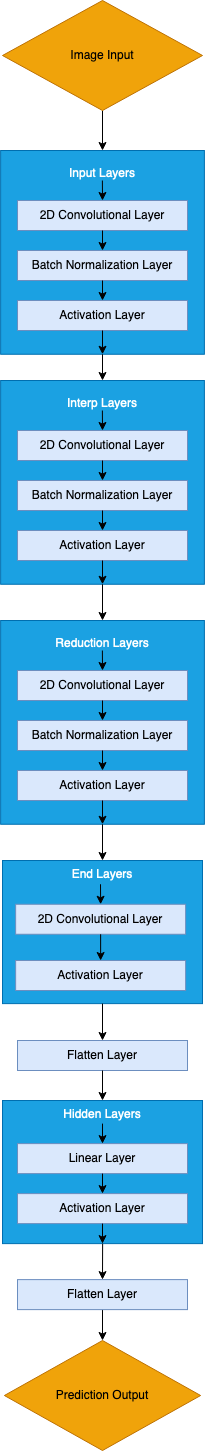

The diagram above was exported from draw.io. Its source (the exported page's mxGraphModel, read from the mxfile embedded in the PNG):
<mxGraphModel dx="1290" dy="1103" grid="1" gridSize="10" guides="1" tooltips="1" connect="1" arrows="1" fold="1" page="1" pageScale="1" pageWidth="827" pageHeight="1169" math="0" shadow="0">
  <root>
    <mxCell id="WIyWlLk6GJQsqaUBKTNV-0" />
    <mxCell id="WIyWlLk6GJQsqaUBKTNV-1" parent="WIyWlLk6GJQsqaUBKTNV-0" />
    <mxCell id="IqHgfPEU0aRcsn_U1q-t-28" value="&lt;div&gt;End Layers&lt;/div&gt;&lt;div&gt;&lt;br&gt;&lt;/div&gt;&lt;div&gt;&lt;br&gt;&lt;/div&gt;&lt;div&gt;&lt;br&gt;&lt;/div&gt;&lt;div&gt;&lt;br&gt;&lt;/div&gt;&lt;div&gt;&lt;br&gt;&lt;/div&gt;&lt;div&gt;&lt;br&gt;&lt;/div&gt;&lt;div&gt;&lt;br&gt;&lt;/div&gt;&lt;div&gt;&lt;br&gt;&lt;/div&gt;" style="rounded=0;whiteSpace=wrap;html=1;fillColor=#1ba1e2;strokeColor=#006EAF;fontStyle=0;fontColor=#ffffff;" vertex="1" parent="WIyWlLk6GJQsqaUBKTNV-1">
      <mxGeometry x="40" y="870" width="200" height="143.12" as="geometry" />
    </mxCell>
    <mxCell id="CJiUBV2rJt6neuHlQDML-28" value="&lt;div&gt;Input Layers&lt;/div&gt;&lt;div&gt;&lt;br&gt;&lt;/div&gt;&lt;div&gt;&lt;br&gt;&lt;/div&gt;&lt;div&gt;&lt;br&gt;&lt;/div&gt;&lt;div&gt;&lt;br&gt;&lt;/div&gt;&lt;div&gt;&lt;br&gt;&lt;/div&gt;&lt;div&gt;&lt;br&gt;&lt;/div&gt;&lt;div&gt;&lt;br&gt;&lt;/div&gt;&lt;div&gt;&lt;br&gt;&lt;/div&gt;&lt;div&gt;&lt;br&gt;&lt;/div&gt;&lt;div&gt;&lt;br&gt;&lt;/div&gt;&lt;div&gt;&lt;br&gt;&lt;/div&gt;" style="whiteSpace=wrap;html=1;aspect=fixed;fillColor=#1ba1e2;strokeColor=#006EAF;fontColor=#ffffff;" parent="WIyWlLk6GJQsqaUBKTNV-1" vertex="1">
      <mxGeometry x="38.13" y="159.99999999999994" width="203.75" height="203.75" as="geometry" />
    </mxCell>
    <mxCell id="CJiUBV2rJt6neuHlQDML-29" value="2D Convolutional Layer" style="rounded=0;whiteSpace=wrap;html=1;fillColor=#dae8fc;strokeColor=#6c8ebf;" parent="WIyWlLk6GJQsqaUBKTNV-1" vertex="1">
      <mxGeometry x="55.01" y="209.99999999999994" width="170" height="30" as="geometry" />
    </mxCell>
    <mxCell id="CJiUBV2rJt6neuHlQDML-30" value="Batch Normalization Layer" style="rounded=0;whiteSpace=wrap;html=1;fillColor=#dae8fc;strokeColor=#6c8ebf;" parent="WIyWlLk6GJQsqaUBKTNV-1" vertex="1">
      <mxGeometry x="55.01" y="260" width="170" height="30" as="geometry" />
    </mxCell>
    <mxCell id="CJiUBV2rJt6neuHlQDML-31" value="Activation Layer" style="rounded=0;whiteSpace=wrap;html=1;fillColor=#dae8fc;strokeColor=#6c8ebf;" parent="WIyWlLk6GJQsqaUBKTNV-1" vertex="1">
      <mxGeometry x="55.01" y="310" width="170" height="30" as="geometry" />
    </mxCell>
    <mxCell id="CJiUBV2rJt6neuHlQDML-32" value="" style="endArrow=classic;html=1;rounded=0;exitX=0.5;exitY=1;exitDx=0;exitDy=0;entryX=0.5;entryY=0;entryDx=0;entryDy=0;" parent="WIyWlLk6GJQsqaUBKTNV-1" source="CJiUBV2rJt6neuHlQDML-29" target="CJiUBV2rJt6neuHlQDML-30" edge="1">
      <mxGeometry width="50" height="50" relative="1" as="geometry">
        <mxPoint x="391.88" y="570" as="sourcePoint" />
        <mxPoint x="441.88" y="520" as="targetPoint" />
      </mxGeometry>
    </mxCell>
    <mxCell id="CJiUBV2rJt6neuHlQDML-33" value="" style="endArrow=classic;html=1;rounded=0;exitX=0.5;exitY=1;exitDx=0;exitDy=0;" parent="WIyWlLk6GJQsqaUBKTNV-1" source="CJiUBV2rJt6neuHlQDML-30" target="CJiUBV2rJt6neuHlQDML-31" edge="1">
      <mxGeometry width="50" height="50" relative="1" as="geometry">
        <mxPoint x="391.88" y="570" as="sourcePoint" />
        <mxPoint x="441.88" y="520" as="targetPoint" />
      </mxGeometry>
    </mxCell>
    <mxCell id="CJiUBV2rJt6neuHlQDML-34" value="" style="endArrow=classic;html=1;rounded=0;entryX=0.5;entryY=0;entryDx=0;entryDy=0;" parent="WIyWlLk6GJQsqaUBKTNV-1" target="CJiUBV2rJt6neuHlQDML-29" edge="1">
      <mxGeometry width="50" height="50" relative="1" as="geometry">
        <mxPoint x="139.88" y="189.99999999999994" as="sourcePoint" />
        <mxPoint x="441.88" y="520" as="targetPoint" />
      </mxGeometry>
    </mxCell>
    <mxCell id="CJiUBV2rJt6neuHlQDML-35" value="" style="endArrow=classic;html=1;rounded=0;entryX=0.5;entryY=1;entryDx=0;entryDy=0;exitX=0.5;exitY=1;exitDx=0;exitDy=0;" parent="WIyWlLk6GJQsqaUBKTNV-1" source="CJiUBV2rJt6neuHlQDML-31" target="CJiUBV2rJt6neuHlQDML-28" edge="1">
      <mxGeometry width="50" height="50" relative="1" as="geometry">
        <mxPoint x="136.88" y="209.99999999999994" as="sourcePoint" />
        <mxPoint x="136.88" y="219.99999999999994" as="targetPoint" />
      </mxGeometry>
    </mxCell>
    <mxCell id="CJiUBV2rJt6neuHlQDML-37" value="" style="endArrow=classic;html=1;rounded=0;entryX=0.5;entryY=0;entryDx=0;entryDy=0;exitX=0.5;exitY=1;exitDx=0;exitDy=0;" parent="WIyWlLk6GJQsqaUBKTNV-1" source="CJiUBV2rJt6neuHlQDML-78" target="CJiUBV2rJt6neuHlQDML-28" edge="1">
      <mxGeometry width="50" height="50" relative="1" as="geometry">
        <mxPoint x="138.125" y="343.75" as="sourcePoint" />
        <mxPoint x="440" y="500" as="targetPoint" />
      </mxGeometry>
    </mxCell>
    <mxCell id="CJiUBV2rJt6neuHlQDML-51" value="" style="endArrow=classic;html=1;rounded=0;entryX=0.5;entryY=0;entryDx=0;entryDy=0;exitX=0.5;exitY=1;exitDx=0;exitDy=0;" parent="WIyWlLk6GJQsqaUBKTNV-1" source="CJiUBV2rJt6neuHlQDML-28" target="IqHgfPEU0aRcsn_U1q-t-0" edge="1">
      <mxGeometry width="50" height="50" relative="1" as="geometry">
        <mxPoint x="136.25" y="387.19000000000005" as="sourcePoint" />
        <mxPoint x="138.1300000000001" y="437.19000000000005" as="targetPoint" />
      </mxGeometry>
    </mxCell>
    <mxCell id="CJiUBV2rJt6neuHlQDML-71" value="Prediction Output" style="rhombus;whiteSpace=wrap;html=1;fillColor=#f0a30a;strokeColor=#BD7000;fontColor=#000000;" parent="WIyWlLk6GJQsqaUBKTNV-1" vertex="1">
      <mxGeometry x="41.88" y="1350" width="196.25" height="110" as="geometry" />
    </mxCell>
    <mxCell id="CJiUBV2rJt6neuHlQDML-74" value="" style="endArrow=classic;html=1;rounded=0;exitX=0.5;exitY=1;exitDx=0;exitDy=0;entryX=0.5;entryY=0;entryDx=0;entryDy=0;" parent="WIyWlLk6GJQsqaUBKTNV-1" source="IqHgfPEU0aRcsn_U1q-t-41" target="CJiUBV2rJt6neuHlQDML-71" edge="1">
      <mxGeometry width="50" height="50" relative="1" as="geometry">
        <mxPoint x="136.26" y="1330" as="sourcePoint" />
        <mxPoint x="140.01179796196857" y="1350.0017947729093" as="targetPoint" />
      </mxGeometry>
    </mxCell>
    <mxCell id="CJiUBV2rJt6neuHlQDML-78" value="Image Input" style="rhombus;whiteSpace=wrap;html=1;fillColor=#f0a30a;strokeColor=#BD7000;fontColor=#000000;" parent="WIyWlLk6GJQsqaUBKTNV-1" vertex="1">
      <mxGeometry x="40" y="10" width="200" height="110" as="geometry" />
    </mxCell>
    <mxCell id="IqHgfPEU0aRcsn_U1q-t-0" value="&lt;div&gt;Interp Layers&lt;/div&gt;&lt;div&gt;&lt;br&gt;&lt;/div&gt;&lt;div&gt;&lt;br&gt;&lt;/div&gt;&lt;div&gt;&lt;br&gt;&lt;/div&gt;&lt;div&gt;&lt;br&gt;&lt;/div&gt;&lt;div&gt;&lt;br&gt;&lt;/div&gt;&lt;div&gt;&lt;br&gt;&lt;/div&gt;&lt;div&gt;&lt;br&gt;&lt;/div&gt;&lt;div&gt;&lt;br&gt;&lt;/div&gt;&lt;div&gt;&lt;br&gt;&lt;/div&gt;&lt;div&gt;&lt;br&gt;&lt;/div&gt;&lt;div&gt;&lt;br&gt;&lt;/div&gt;" style="whiteSpace=wrap;html=1;aspect=fixed;fillColor=#1ba1e2;strokeColor=#006EAF;fontColor=#ffffff;" vertex="1" parent="WIyWlLk6GJQsqaUBKTNV-1">
      <mxGeometry x="38.13" y="389.99999999999994" width="203.75" height="203.75" as="geometry" />
    </mxCell>
    <mxCell id="IqHgfPEU0aRcsn_U1q-t-1" value="2D Convolutional Layer" style="rounded=0;whiteSpace=wrap;html=1;fillColor=#dae8fc;strokeColor=#6c8ebf;" vertex="1" parent="WIyWlLk6GJQsqaUBKTNV-1">
      <mxGeometry x="55.01" y="439.99999999999994" width="170" height="30" as="geometry" />
    </mxCell>
    <mxCell id="IqHgfPEU0aRcsn_U1q-t-2" value="Batch Normalization Layer" style="rounded=0;whiteSpace=wrap;html=1;fillColor=#dae8fc;strokeColor=#6c8ebf;" vertex="1" parent="WIyWlLk6GJQsqaUBKTNV-1">
      <mxGeometry x="55.01" y="490" width="170" height="30" as="geometry" />
    </mxCell>
    <mxCell id="IqHgfPEU0aRcsn_U1q-t-3" value="Activation Layer" style="rounded=0;whiteSpace=wrap;html=1;fillColor=#dae8fc;strokeColor=#6c8ebf;" vertex="1" parent="WIyWlLk6GJQsqaUBKTNV-1">
      <mxGeometry x="55.01" y="540" width="170" height="30" as="geometry" />
    </mxCell>
    <mxCell id="IqHgfPEU0aRcsn_U1q-t-4" value="" style="endArrow=classic;html=1;rounded=0;exitX=0.5;exitY=1;exitDx=0;exitDy=0;entryX=0.5;entryY=0;entryDx=0;entryDy=0;" edge="1" parent="WIyWlLk6GJQsqaUBKTNV-1" source="IqHgfPEU0aRcsn_U1q-t-1" target="IqHgfPEU0aRcsn_U1q-t-2">
      <mxGeometry width="50" height="50" relative="1" as="geometry">
        <mxPoint x="391.88" y="800" as="sourcePoint" />
        <mxPoint x="441.88" y="750" as="targetPoint" />
      </mxGeometry>
    </mxCell>
    <mxCell id="IqHgfPEU0aRcsn_U1q-t-5" value="" style="endArrow=classic;html=1;rounded=0;exitX=0.5;exitY=1;exitDx=0;exitDy=0;" edge="1" parent="WIyWlLk6GJQsqaUBKTNV-1" source="IqHgfPEU0aRcsn_U1q-t-2" target="IqHgfPEU0aRcsn_U1q-t-3">
      <mxGeometry width="50" height="50" relative="1" as="geometry">
        <mxPoint x="391.88" y="800" as="sourcePoint" />
        <mxPoint x="441.88" y="750" as="targetPoint" />
      </mxGeometry>
    </mxCell>
    <mxCell id="IqHgfPEU0aRcsn_U1q-t-6" value="" style="endArrow=classic;html=1;rounded=0;entryX=0.5;entryY=0;entryDx=0;entryDy=0;" edge="1" parent="WIyWlLk6GJQsqaUBKTNV-1" target="IqHgfPEU0aRcsn_U1q-t-1">
      <mxGeometry width="50" height="50" relative="1" as="geometry">
        <mxPoint x="139.88" y="419.99999999999994" as="sourcePoint" />
        <mxPoint x="441.88" y="750" as="targetPoint" />
      </mxGeometry>
    </mxCell>
    <mxCell id="IqHgfPEU0aRcsn_U1q-t-7" value="" style="endArrow=classic;html=1;rounded=0;entryX=0.5;entryY=1;entryDx=0;entryDy=0;exitX=0.5;exitY=1;exitDx=0;exitDy=0;" edge="1" parent="WIyWlLk6GJQsqaUBKTNV-1" source="IqHgfPEU0aRcsn_U1q-t-3" target="IqHgfPEU0aRcsn_U1q-t-0">
      <mxGeometry width="50" height="50" relative="1" as="geometry">
        <mxPoint x="136.88" y="439.99999999999994" as="sourcePoint" />
        <mxPoint x="136.88" y="449.99999999999994" as="targetPoint" />
      </mxGeometry>
    </mxCell>
    <mxCell id="IqHgfPEU0aRcsn_U1q-t-8" value="&lt;div&gt;Reduction Layers&lt;/div&gt;&lt;div&gt;&lt;br&gt;&lt;/div&gt;&lt;div&gt;&lt;br&gt;&lt;/div&gt;&lt;div&gt;&lt;br&gt;&lt;/div&gt;&lt;div&gt;&lt;br&gt;&lt;/div&gt;&lt;div&gt;&lt;br&gt;&lt;/div&gt;&lt;div&gt;&lt;br&gt;&lt;/div&gt;&lt;div&gt;&lt;br&gt;&lt;/div&gt;&lt;div&gt;&lt;br&gt;&lt;/div&gt;&lt;div&gt;&lt;br&gt;&lt;/div&gt;&lt;div&gt;&lt;br&gt;&lt;/div&gt;&lt;div&gt;&lt;br&gt;&lt;/div&gt;" style="whiteSpace=wrap;html=1;aspect=fixed;fillColor=#1ba1e2;strokeColor=#006EAF;fontColor=#ffffff;" vertex="1" parent="WIyWlLk6GJQsqaUBKTNV-1">
      <mxGeometry x="38.129999999999995" y="630" width="203.75" height="203.75" as="geometry" />
    </mxCell>
    <mxCell id="IqHgfPEU0aRcsn_U1q-t-9" value="2D Convolutional Layer" style="rounded=0;whiteSpace=wrap;html=1;fillColor=#dae8fc;strokeColor=#6c8ebf;" vertex="1" parent="WIyWlLk6GJQsqaUBKTNV-1">
      <mxGeometry x="55.00999999999999" y="680" width="170" height="30" as="geometry" />
    </mxCell>
    <mxCell id="IqHgfPEU0aRcsn_U1q-t-10" value="Batch Normalization Layer" style="rounded=0;whiteSpace=wrap;html=1;fillColor=#dae8fc;strokeColor=#6c8ebf;" vertex="1" parent="WIyWlLk6GJQsqaUBKTNV-1">
      <mxGeometry x="55.00999999999999" y="730" width="170" height="30" as="geometry" />
    </mxCell>
    <mxCell id="IqHgfPEU0aRcsn_U1q-t-11" value="Activation Layer" style="rounded=0;whiteSpace=wrap;html=1;fillColor=#dae8fc;strokeColor=#6c8ebf;" vertex="1" parent="WIyWlLk6GJQsqaUBKTNV-1">
      <mxGeometry x="55.00999999999999" y="780" width="170" height="30" as="geometry" />
    </mxCell>
    <mxCell id="IqHgfPEU0aRcsn_U1q-t-12" value="" style="endArrow=classic;html=1;rounded=0;exitX=0.5;exitY=1;exitDx=0;exitDy=0;entryX=0.5;entryY=0;entryDx=0;entryDy=0;" edge="1" parent="WIyWlLk6GJQsqaUBKTNV-1" source="IqHgfPEU0aRcsn_U1q-t-9" target="IqHgfPEU0aRcsn_U1q-t-10">
      <mxGeometry width="50" height="50" relative="1" as="geometry">
        <mxPoint x="391.88" y="1040" as="sourcePoint" />
        <mxPoint x="441.88" y="990" as="targetPoint" />
      </mxGeometry>
    </mxCell>
    <mxCell id="IqHgfPEU0aRcsn_U1q-t-13" value="" style="endArrow=classic;html=1;rounded=0;exitX=0.5;exitY=1;exitDx=0;exitDy=0;" edge="1" parent="WIyWlLk6GJQsqaUBKTNV-1" source="IqHgfPEU0aRcsn_U1q-t-10" target="IqHgfPEU0aRcsn_U1q-t-11">
      <mxGeometry width="50" height="50" relative="1" as="geometry">
        <mxPoint x="391.88" y="1040" as="sourcePoint" />
        <mxPoint x="441.88" y="990" as="targetPoint" />
      </mxGeometry>
    </mxCell>
    <mxCell id="IqHgfPEU0aRcsn_U1q-t-14" value="" style="endArrow=classic;html=1;rounded=0;entryX=0.5;entryY=0;entryDx=0;entryDy=0;" edge="1" parent="WIyWlLk6GJQsqaUBKTNV-1" target="IqHgfPEU0aRcsn_U1q-t-9">
      <mxGeometry width="50" height="50" relative="1" as="geometry">
        <mxPoint x="139.88" y="660" as="sourcePoint" />
        <mxPoint x="441.88" y="990" as="targetPoint" />
      </mxGeometry>
    </mxCell>
    <mxCell id="IqHgfPEU0aRcsn_U1q-t-15" value="" style="endArrow=classic;html=1;rounded=0;entryX=0.5;entryY=1;entryDx=0;entryDy=0;exitX=0.5;exitY=1;exitDx=0;exitDy=0;" edge="1" parent="WIyWlLk6GJQsqaUBKTNV-1" source="IqHgfPEU0aRcsn_U1q-t-11" target="IqHgfPEU0aRcsn_U1q-t-8">
      <mxGeometry width="50" height="50" relative="1" as="geometry">
        <mxPoint x="136.88" y="680" as="sourcePoint" />
        <mxPoint x="136.88" y="690" as="targetPoint" />
      </mxGeometry>
    </mxCell>
    <mxCell id="IqHgfPEU0aRcsn_U1q-t-16" value="" style="endArrow=classic;html=1;rounded=0;entryX=0.5;entryY=0;entryDx=0;entryDy=0;exitX=0.5;exitY=1;exitDx=0;exitDy=0;" edge="1" parent="WIyWlLk6GJQsqaUBKTNV-1" source="IqHgfPEU0aRcsn_U1q-t-0" target="IqHgfPEU0aRcsn_U1q-t-8">
      <mxGeometry width="50" height="50" relative="1" as="geometry">
        <mxPoint x="137.63" y="650" as="sourcePoint" />
        <mxPoint x="137.7600000000001" y="703.19" as="targetPoint" />
      </mxGeometry>
    </mxCell>
    <mxCell id="IqHgfPEU0aRcsn_U1q-t-19" value="2D Convolutional Layer" style="rounded=0;whiteSpace=wrap;html=1;fillColor=#dae8fc;strokeColor=#6c8ebf;" vertex="1" parent="WIyWlLk6GJQsqaUBKTNV-1">
      <mxGeometry x="53.129999999999995" y="913.75" width="170" height="30" as="geometry" />
    </mxCell>
    <mxCell id="IqHgfPEU0aRcsn_U1q-t-21" value="Activation Layer" style="rounded=0;whiteSpace=wrap;html=1;fillColor=#dae8fc;strokeColor=#6c8ebf;" vertex="1" parent="WIyWlLk6GJQsqaUBKTNV-1">
      <mxGeometry x="53.129999999999995" y="970" width="170" height="30" as="geometry" />
    </mxCell>
    <mxCell id="IqHgfPEU0aRcsn_U1q-t-22" value="" style="endArrow=classic;html=1;rounded=0;exitX=0.5;exitY=1;exitDx=0;exitDy=0;entryX=0.5;entryY=0;entryDx=0;entryDy=0;" edge="1" parent="WIyWlLk6GJQsqaUBKTNV-1" source="IqHgfPEU0aRcsn_U1q-t-19" target="IqHgfPEU0aRcsn_U1q-t-21">
      <mxGeometry width="50" height="50" relative="1" as="geometry">
        <mxPoint x="390" y="1273.75" as="sourcePoint" />
        <mxPoint x="138.1300000000001" y="963.75" as="targetPoint" />
      </mxGeometry>
    </mxCell>
    <mxCell id="IqHgfPEU0aRcsn_U1q-t-24" value="" style="endArrow=classic;html=1;rounded=0;entryX=0.5;entryY=0;entryDx=0;entryDy=0;" edge="1" parent="WIyWlLk6GJQsqaUBKTNV-1" target="IqHgfPEU0aRcsn_U1q-t-19">
      <mxGeometry width="50" height="50" relative="1" as="geometry">
        <mxPoint x="138" y="893.75" as="sourcePoint" />
        <mxPoint x="440" y="1223.75" as="targetPoint" />
      </mxGeometry>
    </mxCell>
    <mxCell id="IqHgfPEU0aRcsn_U1q-t-26" value="" style="endArrow=classic;html=1;rounded=0;entryX=0.5;entryY=0;entryDx=0;entryDy=0;exitX=0.5;exitY=1;exitDx=0;exitDy=0;" edge="1" parent="WIyWlLk6GJQsqaUBKTNV-1" source="IqHgfPEU0aRcsn_U1q-t-8" target="IqHgfPEU0aRcsn_U1q-t-28">
      <mxGeometry width="50" height="50" relative="1" as="geometry">
        <mxPoint x="139.5" y="903.75" as="sourcePoint" />
        <mxPoint x="139.6300000000001" y="956.94" as="targetPoint" />
      </mxGeometry>
    </mxCell>
    <mxCell id="IqHgfPEU0aRcsn_U1q-t-29" value="Flatten Layer" style="rounded=0;whiteSpace=wrap;html=1;fillColor=#dae8fc;strokeColor=#6c8ebf;" vertex="1" parent="WIyWlLk6GJQsqaUBKTNV-1">
      <mxGeometry x="55.00999999999999" y="1050" width="170" height="30" as="geometry" />
    </mxCell>
    <mxCell id="IqHgfPEU0aRcsn_U1q-t-30" value="&lt;div&gt;Hidden Layers&lt;/div&gt;&lt;div&gt;&lt;br&gt;&lt;/div&gt;&lt;div&gt;&lt;br&gt;&lt;/div&gt;&lt;div&gt;&lt;br&gt;&lt;/div&gt;&lt;div&gt;&lt;br&gt;&lt;/div&gt;&lt;div&gt;&lt;br&gt;&lt;/div&gt;&lt;div&gt;&lt;br&gt;&lt;/div&gt;&lt;div&gt;&lt;br&gt;&lt;/div&gt;&lt;div&gt;&lt;br&gt;&lt;/div&gt;" style="rounded=0;whiteSpace=wrap;html=1;fillColor=#1ba1e2;strokeColor=#006EAF;fontStyle=0;fontColor=#ffffff;" vertex="1" parent="WIyWlLk6GJQsqaUBKTNV-1">
      <mxGeometry x="40.00999999999999" y="1110" width="200" height="143.12" as="geometry" />
    </mxCell>
    <mxCell id="IqHgfPEU0aRcsn_U1q-t-31" value="Linear Layer" style="rounded=0;whiteSpace=wrap;html=1;fillColor=#dae8fc;strokeColor=#6c8ebf;" vertex="1" parent="WIyWlLk6GJQsqaUBKTNV-1">
      <mxGeometry x="55.01" y="1153.12" width="170" height="30" as="geometry" />
    </mxCell>
    <mxCell id="IqHgfPEU0aRcsn_U1q-t-32" value="Activation Layer" style="rounded=0;whiteSpace=wrap;html=1;fillColor=#dae8fc;strokeColor=#6c8ebf;" vertex="1" parent="WIyWlLk6GJQsqaUBKTNV-1">
      <mxGeometry x="55.01" y="1203.12" width="170" height="30" as="geometry" />
    </mxCell>
    <mxCell id="IqHgfPEU0aRcsn_U1q-t-33" value="" style="endArrow=classic;html=1;rounded=0;exitX=0.5;exitY=1;exitDx=0;exitDy=0;" edge="1" parent="WIyWlLk6GJQsqaUBKTNV-1" source="IqHgfPEU0aRcsn_U1q-t-31">
      <mxGeometry width="50" height="50" relative="1" as="geometry">
        <mxPoint x="-129.99" y="1123.12" as="sourcePoint" />
        <mxPoint x="140.01" y="1203.12" as="targetPoint" />
      </mxGeometry>
    </mxCell>
    <mxCell id="IqHgfPEU0aRcsn_U1q-t-34" value="" style="endArrow=classic;html=1;rounded=0;entryX=0.5;entryY=0;entryDx=0;entryDy=0;" edge="1" parent="WIyWlLk6GJQsqaUBKTNV-1" target="IqHgfPEU0aRcsn_U1q-t-31">
      <mxGeometry width="50" height="50" relative="1" as="geometry">
        <mxPoint x="140.01" y="1133.12" as="sourcePoint" />
        <mxPoint x="-79.99" y="1073.12" as="targetPoint" />
      </mxGeometry>
    </mxCell>
    <mxCell id="IqHgfPEU0aRcsn_U1q-t-35" value="" style="endArrow=classic;html=1;rounded=0;exitX=0.5;exitY=1;exitDx=0;exitDy=0;entryX=0.5;entryY=1;entryDx=0;entryDy=0;" edge="1" parent="WIyWlLk6GJQsqaUBKTNV-1" source="IqHgfPEU0aRcsn_U1q-t-32" target="IqHgfPEU0aRcsn_U1q-t-30">
      <mxGeometry width="50" height="50" relative="1" as="geometry">
        <mxPoint x="-129.99" y="1123.12" as="sourcePoint" />
        <mxPoint x="190.01" y="1316.56" as="targetPoint" />
      </mxGeometry>
    </mxCell>
    <mxCell id="IqHgfPEU0aRcsn_U1q-t-36" value="" style="endArrow=classic;html=1;rounded=0;exitX=0.5;exitY=1;exitDx=0;exitDy=0;entryX=0.5;entryY=0;entryDx=0;entryDy=0;" edge="1" parent="WIyWlLk6GJQsqaUBKTNV-1" target="IqHgfPEU0aRcsn_U1q-t-29" source="IqHgfPEU0aRcsn_U1q-t-28">
      <mxGeometry width="50" height="50" relative="1" as="geometry">
        <mxPoint x="141.8800000000001" y="1190" as="sourcePoint" />
        <mxPoint x="440" y="1170" as="targetPoint" />
      </mxGeometry>
    </mxCell>
    <mxCell id="IqHgfPEU0aRcsn_U1q-t-40" value="" style="endArrow=classic;html=1;rounded=0;exitX=0.5;exitY=1;exitDx=0;exitDy=0;entryX=0.5;entryY=0;entryDx=0;entryDy=0;" edge="1" parent="WIyWlLk6GJQsqaUBKTNV-1" source="IqHgfPEU0aRcsn_U1q-t-29" target="IqHgfPEU0aRcsn_U1q-t-30">
      <mxGeometry width="50" height="50" relative="1" as="geometry">
        <mxPoint x="152" y="1113" as="sourcePoint" />
        <mxPoint x="152" y="1149" as="targetPoint" />
      </mxGeometry>
    </mxCell>
    <mxCell id="IqHgfPEU0aRcsn_U1q-t-41" value="Flatten Layer" style="rounded=0;whiteSpace=wrap;html=1;fillColor=#dae8fc;strokeColor=#6c8ebf;" vertex="1" parent="WIyWlLk6GJQsqaUBKTNV-1">
      <mxGeometry x="55.00999999999999" y="1289.12" width="170" height="30" as="geometry" />
    </mxCell>
    <mxCell id="IqHgfPEU0aRcsn_U1q-t-42" value="" style="endArrow=classic;html=1;rounded=0;exitX=0.5;exitY=1;exitDx=0;exitDy=0;entryX=0.5;entryY=0;entryDx=0;entryDy=0;" edge="1" parent="WIyWlLk6GJQsqaUBKTNV-1" target="IqHgfPEU0aRcsn_U1q-t-41">
      <mxGeometry width="50" height="50" relative="1" as="geometry">
        <mxPoint x="140.13" y="1253.12" as="sourcePoint" />
        <mxPoint x="438.13" y="1320.12" as="targetPoint" />
      </mxGeometry>
    </mxCell>
  </root>
</mxGraphModel>